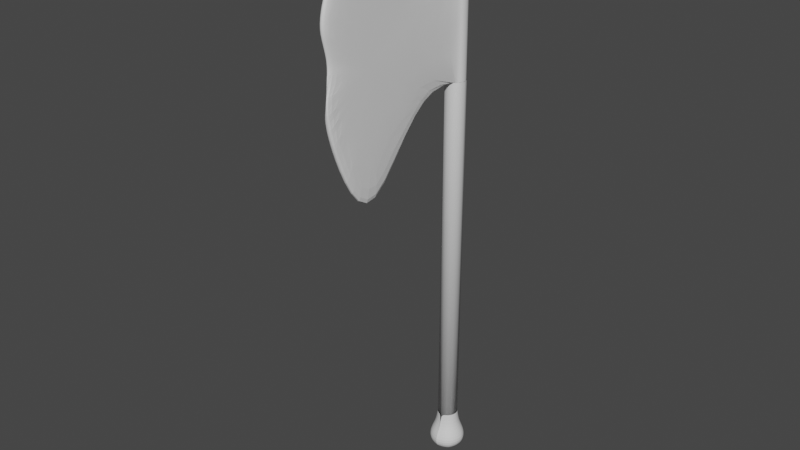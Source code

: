 # Source: axe.blend  (saved by Blender 2.91.10; exported with 4.5.12 LTS)
import bpy
from mathutils import Matrix  # noqa: F401  (used for matrix-valued properties, if any)

bpy.ops.wm.read_factory_settings(use_empty=True)
scene = bpy.context.scene
scene.name = 'Scene'

# ---- collections
col_collection = bpy.data.collections.new('Collection'); scene.collection.children.link(col_collection)

# ---- materials (node trees are filled in below, after node groups)
mat_paumeau = bpy.data.materials.new('paumeau')
mat_paumeau.use_transparent_shadow = False
mat_manche = bpy.data.materials.new('manche')
mat_manche.use_transparent_shadow = False
mat_axe = bpy.data.materials.new('axe')
mat_axe.use_transparent_shadow = False

# ---- material node trees
mat_paumeau.use_nodes = True; mat_paumeau.node_tree.nodes.clear()
_N = mat_paumeau.node_tree.nodes; _L = mat_paumeau.node_tree.links
n0 = _N.new('ShaderNodeBsdfPrincipled'); n0.name = 'Principled BSDF'; n0.location = (10, 300)
n0.distribution = 'GGX'
n0.subsurface_method = 'BURLEY'
n0.inputs[3].default_value = 1.45
n0.inputs[27].default_value = (0.0, 0.0, 0.0, 1.0)
n0.inputs[28].default_value = 1.0
n1 = _N.new('ShaderNodeOutputMaterial'); n1.name = 'Material Output'; n1.location = (300, 300)
_L.new(n0.outputs[0], n1.inputs[0])
n1.is_active_output = True
mat_manche.use_nodes = True; mat_manche.node_tree.nodes.clear()
_N = mat_manche.node_tree.nodes; _L = mat_manche.node_tree.links
n0 = _N.new('ShaderNodeBsdfPrincipled'); n0.name = 'Principled BSDF'; n0.location = (10, 300)
n0.distribution = 'GGX'
n0.subsurface_method = 'BURLEY'
n0.inputs[3].default_value = 1.45
n0.inputs[27].default_value = (0.0, 0.0, 0.0, 1.0)
n0.inputs[28].default_value = 1.0
n1 = _N.new('ShaderNodeOutputMaterial'); n1.name = 'Material Output'; n1.location = (300, 300)
_L.new(n0.outputs[0], n1.inputs[0])
n1.is_active_output = True
mat_axe.use_nodes = True; mat_axe.node_tree.nodes.clear()
_N = mat_axe.node_tree.nodes; _L = mat_axe.node_tree.links
n0 = _N.new('ShaderNodeBsdfPrincipled'); n0.name = 'Principled BSDF'; n0.location = (10, 300)
n0.distribution = 'GGX'
n0.subsurface_method = 'BURLEY'
n0.inputs[3].default_value = 1.45
n0.inputs[27].default_value = (0.0, 0.0, 0.0, 1.0)
n0.inputs[28].default_value = 1.0
n1 = _N.new('ShaderNodeOutputMaterial'); n1.name = 'Material Output'; n1.location = (300, 300)
_L.new(n0.outputs[0], n1.inputs[0])
n1.is_active_output = True

# ---- world
world_world = bpy.data.worlds.new('World'); scene.world = world_world
world_world.use_nodes = True; world_world.node_tree.nodes.clear()
_N = world_world.node_tree.nodes; _L = world_world.node_tree.links
n0 = _N.new('ShaderNodeOutputWorld'); n0.name = 'World Output'; n0.location = (300, 300)
n1 = _N.new('ShaderNodeBackground'); n1.name = 'Background'; n1.location = (10, 300)
n1.inputs[0].default_value = (0.05088, 0.05088, 0.05088, 1.0)
_L.new(n1.outputs[0], n0.inputs[0])
n0.is_active_output = True
world_world.color = (0.05088, 0.05088, 0.05088)
world_world.use_sun_shadow = False
world_world.sun_shadow_jitter_overblur = 0.0

# ---- meshes
me_cylinder_001 = bpy.data.meshes.new('Cylinder.001')
me_cylinder_001.from_pydata([(0.25, 0.433, -0.7843), (0.433, 0.25, -0.7843), (0.5, -2.186e-08, -0.7843), (0.2677, -0.1546, -0.4309), (0.433, -0.25, -0.7843), (0.0, 0.5, -0.7843), (0.3091, -4.102e-08, -0.4309), (0.25, -0.433, -0.7843), (7.55e-08, -0.5, -0.7843), (0.2279, -0.3506, -1.049), (0.0004831, -0.4176, -1.049), (0.2677, 0.1546, -0.4309), (0.1546, 0.2677, -0.4309), (-2.596e-09, 0.3091, -0.4309), (0.001588, 0.4176, -1.049), (0.1546, -0.2677, -0.4309), (4.408e-08, -0.3091, -0.4309), (0.1896, 0.3727, -1.049), (0.3727, 0.1896, -1.049), (0.4172, 0.02218, -1.048), (0.3502, -0.2278, -1.048), (-0.005101, -5.96e-08, -1.239), (0.009653, 0.2817, -0.07751), (0.1272, 0.244, -0.07751), (0.2303, 0.1409, -0.07751), (0.2681, -5.039e-08, -0.07751), (0.1272, -0.244, -0.07751), (0.009653, -0.2817, -0.07751), (0.2303, -0.1409, -0.07751)], [], [(28, 26, 15, 3), (28, 3, 6, 25), (3, 15, 7, 4), (3, 4, 2, 6), (8, 10, 9, 7), (5, 13, 12, 0), (7, 15, 16, 8), (2, 19, 18, 1), (1, 11, 6, 2), (1, 18, 17, 0), (20, 19, 2, 4), (5, 0, 17, 14), (9, 20, 4, 7), (21, 9, 10), (0, 12, 11, 1), (21, 20, 9), (20, 21, 19), (19, 21, 18), (18, 21, 17), (21, 14, 17), (13, 22, 23, 12), (12, 23, 24, 11), (15, 26, 27, 16), (11, 24, 25, 6)])
_uv = me_cylinder_001.uv_layers.new(name='UVMap')
_uv.uv.foreach_set('vector', [0.003175, 0.0009016, 0.004046, 0.006935, 0.002023, 0.003468, 0.0007938, 0.0002254, 0.0, 0.0, 0.0007938, 0.0002254, 0.0, 0.0, 0.0, 0.0, 0.0007938, 0.0002254, 0.002023, 0.003468, 0.0, 0.0, 0.0, 0.0, 0.0007938, 0.0002254, 0.0, 0.0, 0.0, 0.0, 0.0, 0.0, 0.5, 0.5003, 0.0, 0.0, 0.0, 0.0, 0.0, 0.0, 1.0, 0.5003, 1.0, 0.502, 0.9167, 0.502, 0.9167, 0.5003, 0.5833, 0.5003, 0.5833, 0.502, 0.5, 0.502, 0.5, 0.5003, 0.75, 0.5003, 0.0, 0.0, 0.0, 0.0, 0.8333, 0.5003, 0.8333, 0.5003, 0.8333, 0.502, 0.75, 0.502, 0.75, 0.5003, 0.8333, 0.5003, 0.8333, 0.5003, 0.9167, 0.5003, 0.9167, 0.5003, 0.0, 0.0, 0.0, 0.0, 0.0, 0.0, 0.0, 0.0, 1.0, 0.5003, 0.9167, 0.5003, 0.9167, 0.5003, 0.0, 0.0, 0.0, 0.0, 0.0, 0.0, 0.0, 0.0, 0.0, 0.0, 0.0, 0.0, 0.0, 0.0, 0.0, 0.0, 0.9167, 0.5003, 0.9167, 0.502, 0.8333, 0.502, 0.8333, 0.5003, 0.0, 0.0, 0.0, 0.0, 0.0, 0.0, 0.0, 0.0, 0.0, 0.0, 0.0, 0.0, 0.0, 0.0, 0.0, 0.0, 0.0, 0.0, 0.0, 0.0, 0.0, 0.0, 0.0, 0.0, 0.0, 0.0, 0.0, 0.0, 0.0, 0.0, 1.0, 0.502, 1.0, 0.5037, 0.9167, 0.5037, 0.9167, 0.502, 0.9167, 0.502, 0.9167, 0.5037, 0.8333, 0.5037, 0.8333, 0.502, 0.5833, 0.502, 0.5833, 0.5037, 0.5, 0.5037, 0.5, 0.502, 0.8333, 0.502, 0.8333, 0.5037, 0.75, 0.5037, 0.75, 0.502])
_ca = me_cylinder_001.color_attributes.new('Col', 'BYTE_COLOR', 'CORNER')
_ca.data.foreach_set('color', [1.0, 1.0, 1.0, 1.0, 1.0, 1.0, 1.0, 1.0, 1.0, 1.0, 1.0, 1.0, 1.0, 1.0, 1.0, 1.0, 1.0, 1.0, 1.0, 1.0, 1.0, 1.0, 1.0, 1.0, 1.0, 1.0, 1.0, 1.0, 1.0, 1.0, 1.0, 1.0, 1.0, 1.0, 1.0, 1.0, 1.0, 1.0, 1.0, 1.0, 1.0, 1.0, 1.0, 1.0, 1.0, 1.0, 1.0, 1.0, 1.0, 1.0, 1.0, 1.0, 1.0, 1.0, 1.0, 1.0, 1.0, 1.0, 1.0, 1.0, 1.0, 1.0, 1.0, 1.0, 1.0, 1.0, 1.0, 1.0, 1.0, 1.0, 1.0, 1.0, 1.0, 1.0, 1.0, 1.0, 1.0, 1.0, 1.0, 1.0, 1.0, 1.0, 1.0, 1.0, 1.0, 1.0, 1.0, 1.0, 1.0, 1.0, 1.0, 1.0, 1.0, 1.0, 1.0, 1.0, 1.0, 1.0, 1.0, 1.0, 1.0, 1.0, 1.0, 1.0, 1.0, 1.0, 1.0, 1.0, 1.0, 1.0, 1.0, 1.0, 1.0, 1.0, 1.0, 1.0, 1.0, 1.0, 1.0, 1.0, 1.0, 1.0, 1.0, 1.0, 1.0, 1.0, 1.0, 1.0, 1.0, 1.0, 1.0, 1.0, 1.0, 1.0, 1.0, 1.0, 1.0, 1.0, 1.0, 1.0, 1.0, 1.0, 1.0, 1.0, 1.0, 1.0, 1.0, 1.0, 1.0, 1.0, 1.0, 1.0, 1.0, 1.0, 1.0, 1.0, 1.0, 1.0, 1.0, 1.0, 1.0, 1.0, 1.0, 1.0, 1.0, 1.0, 1.0, 1.0, 1.0, 1.0, 1.0, 1.0, 1.0, 1.0, 1.0, 1.0, 1.0, 1.0, 1.0, 1.0, 1.0, 1.0, 1.0, 1.0, 1.0, 1.0, 1.0, 1.0, 1.0, 1.0, 1.0, 1.0, 1.0, 1.0, 1.0, 1.0, 1.0, 1.0, 1.0, 1.0, 1.0, 1.0, 1.0, 1.0, 1.0, 1.0, 1.0, 1.0, 1.0, 1.0, 1.0, 1.0, 1.0, 1.0, 1.0, 1.0, 1.0, 1.0, 1.0, 1.0, 1.0, 1.0, 1.0, 1.0, 1.0, 1.0, 1.0, 1.0, 1.0, 1.0, 1.0, 1.0, 1.0, 1.0, 1.0, 1.0, 1.0, 1.0, 1.0, 1.0, 1.0, 1.0, 1.0, 1.0, 1.0, 1.0, 1.0, 1.0, 1.0, 1.0, 1.0, 1.0, 1.0, 1.0, 1.0, 1.0, 1.0, 1.0, 1.0, 1.0, 1.0, 1.0, 1.0, 1.0, 1.0, 1.0, 1.0, 1.0, 1.0, 1.0, 1.0, 1.0, 1.0, 1.0, 1.0, 1.0, 1.0, 1.0, 1.0, 1.0, 1.0, 1.0, 1.0, 1.0, 1.0, 1.0, 1.0, 1.0, 1.0, 1.0, 1.0, 1.0, 1.0, 1.0, 1.0, 1.0, 1.0, 1.0, 1.0, 1.0, 1.0, 1.0, 1.0, 1.0, 1.0, 1.0, 1.0, 1.0, 1.0, 1.0, 1.0, 1.0, 1.0, 1.0, 1.0, 1.0, 1.0, 1.0, 1.0, 1.0, 1.0, 1.0, 1.0, 1.0, 1.0, 1.0, 1.0, 1.0, 1.0, 1.0, 1.0, 1.0, 1.0, 1.0, 1.0, 1.0, 1.0, 1.0, 1.0, 1.0, 1.0, 1.0, 1.0, 1.0, 1.0, 1.0, 1.0, 1.0, 1.0, 1.0, 1.0, 1.0, 1.0, 1.0, 1.0, 1.0, 1.0, 1.0, 1.0, 1.0])
me_cylinder_001.materials.append(mat_paumeau)
me_cylinder_001.use_remesh_fix_poles = True
me_cylinder_001.use_remesh_preserve_attributes = False
me_cylinder_001.use_mirror_vertex_groups = False
me_cylinder_001.update()
me_cylinder_004 = bpy.data.meshes.new('Cylinder.004')
me_cylinder_004.from_pydata([(-3.038e-09, 0.2553, -0.4784), (0.1277, 0.2211, -0.4784), (-0.1277, 0.2211, -0.4784), (0.2211, 0.1277, -0.4784), (0.2553, -4.975e-08, -0.4784), (0.1277, -0.2211, -0.4784), (3.552e-08, -0.2553, -0.4784), (-0.1277, -0.2211, -0.4784), (-0.2211, -0.1277, -0.4784), (-0.2553, -1.573e-07, -0.4867), (-0.2211, 0.1277, -0.4784), (0.2211, -0.1277, -0.4784), (-3.038e-09, 0.2553, 13.12), (0.1277, 0.2211, 13.12), (0.1269, -0.22, 13.3), (3.524e-08, -0.2538, 13.3), (-0.1269, -0.22, 13.12), (-0.2181, -0.1288, 13.12), (0.2211, -0.1277, 13.12), (3.527e-08, -0.2539, 11.88), (3.527e-08, -0.2539, 11.93), (-0.127, 0.2201, 11.93), (-0.127, 0.2201, 11.88), (-0.127, -0.2201, 11.93), (-0.127, -0.2201, 11.88), (0.127, -0.2201, 11.88), (0.127, -0.2201, 11.93), (-0.2184, -0.1287, 11.93), (-0.2184, -0.1287, 11.88), (-3.038e-09, 0.2553, 11.88), (-3.038e-09, 0.2553, 11.93), (0.1277, 0.2211, 11.88), (0.1277, 0.2211, 11.93), (-0.2211, 0.1277, 11.88), (-0.2211, 0.1277, 11.93), (0.2211, 0.1277, 11.93), (0.2211, 0.1277, 11.88), (0.2553, -4.975e-08, 11.88), (0.2553, -4.975e-08, 11.93), (0.2211, -0.1277, 11.88), (0.2211, -0.1277, 11.93), (-0.2553, -1.573e-07, 11.88), (-0.2553, -1.573e-07, 11.93), (3.533e-08, -0.2543, 8.989), (3.533e-08, -0.2543, 9.04), (-0.1272, 0.2203, 9.039), (-0.1272, 0.2203, 8.988), (-0.1272, -0.2203, 9.039), (-0.1272, -0.2203, 8.988), (0.1272, -0.2203, 8.988), (0.1272, -0.2203, 9.039), (-0.219, -0.1285, 9.04), (-0.219, -0.1285, 8.989), (-3.038e-09, 0.2553, 8.988), (-3.038e-09, 0.2553, 9.039), (0.1277, 0.2211, 8.988), (0.1277, 0.2211, 9.039), (-0.2211, 0.1277, 8.986), (-0.2211, 0.1277, 9.037), (0.2211, 0.1277, 9.037), (0.2211, 0.1277, 8.986), (0.2553, -4.975e-08, 8.986), (0.2553, -4.975e-08, 9.038), (0.2211, -0.1277, 8.987), (0.2211, -0.1277, 9.038), (-0.2553, -1.573e-07, 8.985), (-0.2553, -1.573e-07, 9.036), (-0.127, 0.22, 12.88), (-3.038e-09, 0.2553, 13.12), (-0.2181, -0.1288, 13.12), (-0.2553, -1.589e-07, 12.88), (-0.2211, 0.1277, 12.88), (-0.00356, 0.0004808, 13.13), (0.1277, 0.2211, 13.12), (0.2211, 0.1277, 12.15), (0.2553, -4.975e-08, 12.15), (0.2211, -0.1277, 13.12)], [], [(0, 53, 55, 1), (3, 60, 61, 4), (21, 67, 68, 12, 30), (8, 7, 48, 52), (4, 11, 5, 6, 7, 8, 9, 10, 2, 0, 1, 3), (10, 57, 46, 2), (11, 63, 49, 5), (23, 20, 15, 16), (9, 8, 52, 65), (9, 65, 57, 10), (1, 55, 60, 3), (35, 74, 75, 38), (63, 11, 4, 61), (20, 26, 14, 15), (7, 6, 43, 48), (27, 23, 16, 17), (40, 18, 14, 26), (16, 15, 14, 18, 76, 73, 13, 12, 68, 72, 69, 17), (30, 12, 13, 32), (42, 70, 71, 34), (42, 27, 17, 69, 70), (18, 40, 38, 75, 76), (2, 46, 53, 0), (34, 21, 22, 33), (20, 23, 24, 19), (26, 20, 19, 25), (23, 27, 28, 24), (40, 26, 25, 39), (32, 35, 36, 31), (38, 40, 39, 37), (30, 32, 31, 29), (21, 30, 29, 22), (42, 34, 33, 41), (35, 38, 37, 36), (27, 42, 41, 28), (6, 5, 49, 43), (46, 57, 58, 45), (48, 43, 44, 47), (43, 49, 50, 44), (52, 48, 47, 51), (49, 63, 64, 50), (60, 55, 56, 59), (63, 61, 62, 64), (55, 53, 54, 56), (53, 46, 45, 54), (57, 65, 66, 58), (61, 60, 59, 62), (65, 52, 51, 66), (67, 71, 72, 68), (71, 70, 69, 72), (34, 71, 67, 21), (75, 74, 73, 76), (32, 13, 73, 74, 35), (73, 14, 18, 76), (69, 15, 16, 17), (15, 69, 72), (15, 72, 68), (73, 13, 12, 68, 15, 14)])
me_cylinder_004.polygons.foreach_set('use_smooth', [1, 1, 1, 1, 1, 1, 1, 1, 1, 1, 1, 1, 1, 1, 1, 1, 1, 1, 1, 1, 1, 1, 1, 1, 1, 1, 1, 1, 1, 1, 1, 1, 1, 1, 1, 1, 1, 1, 1, 1, 1, 1, 1, 1, 1, 1, 1, 1, 1, 1, 1, 1, 1, 0, 0, 0, 0, 0])
_uv = me_cylinder_004.uv_layers.new(name='UVMap')
_uv.uv.foreach_set('vector', [1.0, 0.5037, 1.0, 0.848, 0.9167, 0.848, 0.9167, 0.5037, 0.8333, 0.5037, 0.8333, 0.848, 0.75, 0.848, 0.75, 0.5037, 0.0, 0.0, 0.0, 0.0, 1.0, 0.9983, 1.0, 0.9983, 1.0, 0.9551, 0.0, 0.0, 0.0, 0.0, 0.0, 0.0, 0.0, 0.0, 0.75, 0.5037, 0.0, 0.0, 0.0, 0.0, 0.0, 0.0, 0.0, 0.0, 0.0, 0.0, 0.25, 0.5037, 0.1667, 0.5037, 0.0, 0.0, 1.0, 0.5037, 0.9167, 0.5037, 0.8333, 0.5037, 0.1667, 0.5037, 0.1667, 0.848, 0.0, 0.0, 0.0, 0.0, 0.0, 0.0, 0.0, 0.0, 0.0, 0.0, 0.0, 0.0, 0.0, 0.0, 0.0, 0.0, 0.0, 0.0, 0.0, 0.0, 0.25, 0.5037, 0.0, 0.0, 0.0, 0.0, 0.25, 0.848, 0.25, 0.5037, 0.25, 0.848, 0.1667, 0.848, 0.1667, 0.5037, 0.9167, 0.5037, 0.9167, 0.848, 0.8333, 0.848, 0.8333, 0.5037, 0.8333, 0.9551, 0.8333, 0.963, 0.75, 0.963, 0.75, 0.9551, 0.0, 0.0, 0.0, 0.0, 0.0, 0.0, 0.0, 0.0, 0.0, 0.0, 0.0, 0.0, 0.0, 0.0, 0.0, 0.0, 0.0, 0.0, 0.0, 0.0, 0.0, 0.0, 0.0, 0.0, 0.0, 0.0, 0.0, 0.0, 0.0, 0.0, 0.0, 0.0, 0.0, 0.0, 0.0, 0.0, 0.0, 0.0, 0.0, 0.0, 0.0, 0.0, 0.0, 0.0, 0.0, 0.0, 0.0, 0.0, 0.0, 0.0, 0.9167, 0.9983, 0.9167, 0.9983, 1.0, 0.9983, 1.0, 0.9983, 0.3228, 0.4985, 0.0, 0.0, 0.0, 0.0, 1.0, 0.9551, 1.0, 0.9983, 0.9167, 0.9983, 0.9167, 0.9551, 0.25, 0.955, 0.25, 0.9894, 0.1667, 0.9894, 0.1667, 0.9551, 0.25, 0.955, 0.0, 0.0, 0.0, 0.0, 0.0, 0.0, 0.25, 0.9894, 0.0, 0.0, 0.0, 0.0, 0.0, 0.0, 0.0, 0.0, 0.0, 0.0, 0.0, 0.0, 0.0, 0.0, 1.0, 0.848, 1.0, 0.5037, 0.1667, 0.9551, 0.0, 0.0, 0.0, 0.0, 0.1667, 0.9532, 0.0, 0.0, 0.0, 0.0, 0.0, 0.0, 0.0, 0.0, 0.0, 0.0, 0.0, 0.0, 0.0, 0.0, 0.0, 0.0, 0.0, 0.0, 0.0, 0.0, 0.0, 0.0, 0.0, 0.0, 0.0, 0.0, 0.0, 0.0, 0.0, 0.0, 0.0, 0.0, 0.9167, 0.9551, 0.8333, 0.9551, 0.8333, 0.9532, 0.9167, 0.9532, 0.0, 0.0, 0.0, 0.0, 0.0, 0.0, 0.0, 0.0, 1.0, 0.9551, 0.9167, 0.9551, 0.9167, 0.9532, 1.0, 0.9532, 0.0, 0.0, 1.0, 0.9551, 1.0, 0.9532, 0.0, 0.0, 0.25, 0.955, 0.1667, 0.9551, 0.1667, 0.9532, 0.25, 0.9532, 0.8333, 0.9551, 0.75, 0.9551, 0.75, 0.9532, 0.8333, 0.9532, 0.0, 0.0, 0.25, 0.955, 0.25, 0.9532, 0.0, 0.0, 0.0, 0.0, 0.0, 0.0, 0.0, 0.0, 0.0, 0.0, 0.0, 0.0, 0.1667, 0.848, 0.1667, 0.8498, 0.0, 0.0, 0.0, 0.0, 0.0, 0.0, 0.0, 0.0, 0.0, 0.0, 0.0, 0.0, 0.0, 0.0, 0.0, 0.0, 0.0, 0.0, 0.0, 0.0, 0.0, 0.0, 0.0, 0.0, 0.0, 0.0, 0.0, 0.0, 0.0, 0.0, 0.0, 0.0, 0.0, 0.0, 0.8333, 0.848, 0.9167, 0.848, 0.9167, 0.8498, 0.8333, 0.8498, 0.0, 0.0, 0.0, 0.0, 0.0, 0.0, 0.0, 0.0, 0.9167, 0.848, 1.0, 0.848, 1.0, 0.8498, 0.9167, 0.8498, 1.0, 0.848, 0.0, 0.0, 0.0, 0.0, 1.0, 0.8498, 0.1667, 0.848, 0.25, 0.848, 0.25, 0.8499, 0.1667, 0.8498, 0.75, 0.848, 0.8333, 0.848, 0.8333, 0.8498, 0.75, 0.8498, 0.25, 0.848, 0.0, 0.0, 0.0, 0.0, 0.25, 0.8499, 0.0, 0.0, 0.1667, 0.9894, 0.3228, 0.4985, 1.0, 0.9983, 0.1667, 0.9894, 0.25, 0.9894, 0.0, 0.0, 0.3228, 0.4985, 0.1667, 0.9551, 0.1667, 0.9894, 0.0, 0.0, 0.0, 0.0, 0.75, 0.963, 0.8333, 0.963, 0.9167, 0.9983, 0.0, 0.0, 0.9167, 0.9551, 0.9167, 0.9983, 0.9167, 0.9983, 0.8333, 0.963, 0.8333, 0.9551, 0.0, 0.0, 0.0, 0.0, 0.0, 0.0, 0.0, 0.0, 0.0, 0.0, 0.0, 0.0, 0.0, 0.0, 0.0, 0.0, 0.0, 0.0, 0.0, 0.0, 0.0, 0.0, 0.0, 0.0, 0.0, 0.0, 0.0, 0.0, 0.0, 0.0, 0.0, 0.0, 0.0, 0.0, 0.0, 0.0, 0.0, 0.0, 0.0, 0.0])
me_cylinder_004.materials.append(mat_manche)
me_cylinder_004.use_remesh_fix_poles = True
me_cylinder_004.use_remesh_preserve_attributes = False
me_cylinder_004.use_mirror_vertex_groups = False
me_cylinder_004.update()
me_cylinder_003 = bpy.data.meshes.new('Cylinder.003')
me_cylinder_003.from_pydata([(3.527e-08, -0.2539, 11.88), (-0.127, 0.2201, 11.88), (-0.127, -0.2201, 11.88), (0.127, -0.2201, 11.88), (-0.2184, -0.1287, 11.88), (-3.038e-09, 0.2553, 11.88), (0.1277, 0.2211, 11.88), (-0.2211, 0.1277, 11.88), (0.2211, 0.1277, 11.88), (0.2553, -4.975e-08, 11.88), (0.2211, -0.1277, 11.88), (-0.2553, -1.573e-07, 11.88), (3.533e-08, -0.2543, 9.04), (-0.1272, 0.2203, 9.039), (-0.1272, -0.2203, 9.039), (0.1272, -0.2203, 9.039), (-0.219, -0.1285, 9.04), (-3.038e-09, 0.2553, 9.039), (0.1277, 0.2211, 9.039), (-0.2211, 0.1277, 9.037), (0.2211, 0.1277, 9.037), (0.2553, -4.975e-08, 9.038), (0.2211, -0.1277, 9.038), (-0.2553, -1.573e-07, 9.036), (4.836e-07, -4.275, 9.438), (-0.1272, -4.242, 9.437), (0.1272, -4.242, 9.437), (-0.127, -3.769, 10.6), (-0.127, -4.275, 11.13), (4.917e-07, -4.348, 10.6), (4.836e-07, -4.352, 11.13), (0.127, -4.275, 11.13), (0.127, -3.769, 10.6), (2.52e-07, -1.429, 11.87), (-0.127, -1.396, 11.87), (0.127, -1.396, 11.87), (-0.1272, -1.396, 9.019), (2.52e-07, -1.43, 9.02), (0.1272, -1.396, 9.019), (4.039e-07, -2.938, 6.489), (-0.1272, -2.904, 6.488), (0.1272, -2.904, 6.488), (-0.127, -3.287, 13.42), (4.345e-07, -3.321, 13.42), (0.127, -3.287, 13.42), (4.873e-07, -4.309, 9.792), (4.918e-07, -4.349, 10.29), (-0.1271, -3.729, 9.791), (-0.1271, -3.769, 10.29), (0.1271, -3.769, 10.29), (0.1271, -4.275, 9.791), (4.824e-07, -4.2, 9.081), (-0.1272, -4.166, 9.08), (0.1272, -4.166, 9.08), (4.437e-07, -3.81, 7.827), (4.739e-07, -4.167, 8.898), (-0.1272, -3.776, 7.826), (-0.1272, -4.133, 8.897), (0.1272, -4.133, 8.897), (0.1272, -3.776, 7.826), (-0.127, -4.224, 11.51), (-0.127, -4.05, 12.03), (4.829e-07, -4.301, 11.52), (4.754e-07, -4.126, 12.03), (0.127, -4.05, 12.03), (0.127, -4.224, 11.51)], [], [(1, 5, 17, 13), (11, 7, 19, 23), (22, 21, 9, 10), (4, 11, 23, 16), (10, 3, 15, 22), (7, 1, 13, 19), (6, 8, 20, 18), (8, 9, 21, 20), (5, 6, 18, 17), (2, 4, 16, 14), (15, 3, 35, 44, 64, 65, 31, 32, 49, 50, 26, 53, 58, 59, 41, 38), (35, 33, 43, 44), (24, 25, 52, 51), (29, 27, 48, 46), (32, 29, 46, 49), (45, 47, 25, 24), (37, 38, 41, 39), (27, 29, 30, 28), (29, 32, 31, 30), (33, 34, 42, 43), (0, 2, 34, 33), (3, 0, 33, 35), (14, 12, 37, 36), (12, 15, 38, 37), (26, 24, 51, 53), (44, 43, 63, 64), (36, 37, 39, 40), (28, 30, 62, 60), (30, 31, 65, 62), (2, 14, 36, 40, 56, 57, 52, 25, 47, 48, 27, 28, 60, 61, 42, 34), (46, 48, 47, 45), (49, 46, 45, 50), (50, 45, 24, 26), (40, 39, 54, 56), (39, 41, 59, 54), (51, 52, 57, 55), (56, 54, 55, 57), (54, 59, 58, 55), (53, 51, 55, 58), (60, 62, 63, 61), (62, 65, 64, 63), (43, 42, 61, 63)])
me_cylinder_003.polygons.foreach_set('use_smooth', [1, 1, 1, 1, 1, 1, 1, 1, 1, 1, 1, 0, 0, 1, 1, 0, 0, 1, 1, 0, 0, 0, 0, 0, 0, 1, 0, 1, 1, 1, 0, 0, 0, 0, 0, 0, 0, 0, 0, 1, 1, 1])
_uv = me_cylinder_003.uv_layers.new(name='UVMap')
_uv.uv.foreach_set('vector', [0.0, 0.0, 1.0, 0.9532, 1.0, 0.8498, 0.0, 0.0, 0.25, 0.9532, 0.1667, 0.9532, 0.1667, 0.8498, 0.25, 0.8499, 0.0, 0.0, 0.0, 0.0, 0.0, 0.0, 0.0, 0.0, 0.0, 0.0, 0.25, 0.9532, 0.25, 0.8499, 0.0, 0.0, 0.0, 0.0, 0.0, 0.0, 0.0, 0.0, 0.0, 0.0, 0.1667, 0.9532, 0.0, 0.0, 0.0, 0.0, 0.1667, 0.8498, 0.9167, 0.9532, 0.8333, 0.9532, 0.8333, 0.8498, 0.9167, 0.8498, 0.8333, 0.9532, 0.75, 0.9532, 0.75, 0.8498, 0.8333, 0.8498, 1.0, 0.9532, 0.9167, 0.9532, 0.9167, 0.8498, 1.0, 0.8498, 0.0, 0.0, 0.0, 0.0, 0.0, 0.0, 0.0, 0.0, 0.0, 0.0, 0.0, 0.0, 0.0, 0.0, 0.0, 0.0, 0.0, 0.0, 0.0, 0.0, 0.0, 0.0, 0.0, 0.0, 0.0, 0.0, 0.0, 0.0, 0.0, 0.0, 0.0, 0.0, 0.0, 0.0, 0.0, 0.0, 0.0, 0.0, 0.0, 0.0, 0.0, 0.0, 0.0, 0.0, 0.0, 0.0, 0.0, 0.0, 0.0, 0.0, 0.0, 0.0, 0.0, 0.0, 0.0, 0.0, 0.0, 0.0, 0.0, 0.0, 0.0, 0.0, 0.0, 0.0, 0.0, 0.0, 0.0, 0.0, 0.0, 0.0, 0.0, 0.0, 0.0, 0.0, 0.0, 0.0, 0.0, 0.0, 0.0, 0.0, 0.0, 0.0, 0.0, 0.0, 0.0, 0.0, 0.0, 0.0, 0.0, 0.0, 0.0, 0.0, 0.0, 0.0, 0.0, 0.0, 0.0, 0.0, 0.0, 0.0, 0.0, 0.0, 0.0, 0.0, 0.0, 0.0, 0.0, 0.0, 0.0, 0.0, 0.0, 0.0, 0.0, 0.0, 0.0, 0.0, 0.0, 0.0, 0.0, 0.0, 0.0, 0.0, 0.0, 0.0, 0.0, 0.0, 0.0, 0.0, 0.0, 0.0, 0.0, 0.0, 0.0, 0.0, 0.0, 0.0, 0.0, 0.0, 0.0, 0.0, 0.0, 0.0, 0.0, 0.0, 0.0, 0.0, 0.0, 0.0, 0.0, 0.0, 0.0, 0.0, 0.0, 0.0, 0.0, 0.0, 0.0, 0.0, 0.0, 0.0, 0.0, 0.0, 0.0, 0.0, 0.0, 0.0, 0.0, 0.0, 0.0, 0.0, 0.0, 0.0, 0.0, 0.0, 0.0, 0.0, 0.0, 0.0, 0.0, 0.0, 0.0, 0.0, 0.0, 0.0, 0.0, 0.0, 0.0, 0.0, 0.0, 0.0, 0.0, 0.0, 0.0, 0.0, 0.0, 0.0, 0.0, 0.0, 0.0, 0.0, 0.0, 0.0, 0.0, 0.0, 0.0, 0.0, 0.0, 0.0, 0.0, 0.0, 0.0, 0.0, 0.0, 0.0, 0.0, 0.0, 0.0, 0.0, 0.0, 0.0, 0.0, 0.0, 0.0, 0.0, 0.0, 0.0, 0.0, 0.0, 0.0, 0.0, 0.0, 0.0, 0.0, 0.0, 0.0, 0.0, 0.0, 0.0, 0.0, 0.0, 0.0, 0.0, 0.0, 0.0, 0.0, 0.0, 0.0, 0.0, 0.0, 0.0, 0.0, 0.0, 0.0, 0.0, 0.0, 0.0, 0.0, 0.0, 0.0, 0.0, 0.0, 0.0, 0.0, 0.0, 0.0, 0.0, 0.0, 0.0, 0.0, 0.0, 0.0, 0.0, 0.0, 0.0, 0.0, 0.0, 0.0, 0.0, 0.0, 0.0, 0.0, 0.0, 0.0, 0.0, 0.0, 0.0, 0.0, 0.0, 0.0, 0.0, 0.0, 0.0, 0.0, 0.0, 0.0, 0.0, 0.0, 0.0, 0.0, 0.0, 0.0, 0.0, 0.0, 0.0, 0.0, 0.0, 0.0, 0.0, 0.0, 0.0, 0.0, 0.0])
me_cylinder_003.materials.append(mat_axe)
me_cylinder_003.use_remesh_fix_poles = True
me_cylinder_003.use_remesh_preserve_attributes = False
me_cylinder_003.use_mirror_vertex_groups = False
me_cylinder_003.update()

# ---- objects
ob_paumeau = bpy.data.objects.new('paumeau', me_cylinder_001)
ob_manche = bpy.data.objects.new('manche', me_cylinder_004)
ob_hache = bpy.data.objects.new('hache', me_cylinder_003)

# ---- transforms, parenting, visibility, modifiers, constraints
ob_paumeau.location = (0.0, 0.0, 0.0)
ob_paumeau.lineart.crease_threshold = 0.0
_m = ob_paumeau.modifiers.new('Subdivision', 'SUBSURF')
_m.uv_smooth = 'PRESERVE_CORNERS'
_m = ob_paumeau.modifiers.new('Mirror', 'MIRROR')
_m.mirror_object = ob_manche
ob_manche.location = (0.0, 0.0, 0.0)
ob_manche.lineart.crease_threshold = 0.0
ob_hache.location = (0.0, 0.0, 0.0)
ob_hache.lineart.crease_threshold = 0.0
_m = ob_hache.modifiers.new('Subdivision', 'SUBSURF')
_m.uv_smooth = 'PRESERVE_CORNERS'

# ---- collection membership
col_collection.objects.link(ob_paumeau)
col_collection.objects.link(ob_manche)
col_collection.objects.link(ob_hache)

# ---- scene / render settings (as saved in the file)
scene.frame_start = 1; scene.frame_end = 250; scene.frame_set(1)
scene.render.engine = 'BLENDER_EEVEE_NEXT'
scene.cycles.use_denoising = False
scene.cycles.samples = 128
scene.cycles.sampling_pattern = 'TABULATED_SOBOL'
scene.cycles.use_adaptive_sampling = False
scene.cycles.use_light_tree = False
scene.view_settings.view_transform = 'Filmic'
bpy.context.view_layer.update()

# ---- added for rendering (the .blend has no active camera and no usable light): camera, sun
cam_auto = bpy.data.cameras.new('AutoCamera')
cam_auto.lens = 50.0
cam_auto.sensor_width = 36.0
cam_auto.clip_end = 1000.0
ob_auto_camera = bpy.data.objects.new('AutoCamera', cam_auto)
scene.collection.objects.link(ob_auto_camera)
ob_auto_camera.location = (14.2378, -19.034, 17.5111)
ob_auto_camera.rotation_euler = (1.09748, -7.21219e-08, 0.694738)
scene.camera = ob_auto_camera
light_auto_sun = bpy.data.lights.new('AutoSun', 'SUN')
light_auto_sun.energy = 3.0
light_auto_sun.angle = 0.0523599
ob_auto_sun = bpy.data.objects.new('AutoSun', light_auto_sun)
scene.collection.objects.link(ob_auto_sun)
ob_auto_sun.rotation_euler = (0.872665, 0.174533, 0.523599)
bpy.context.view_layer.update()
